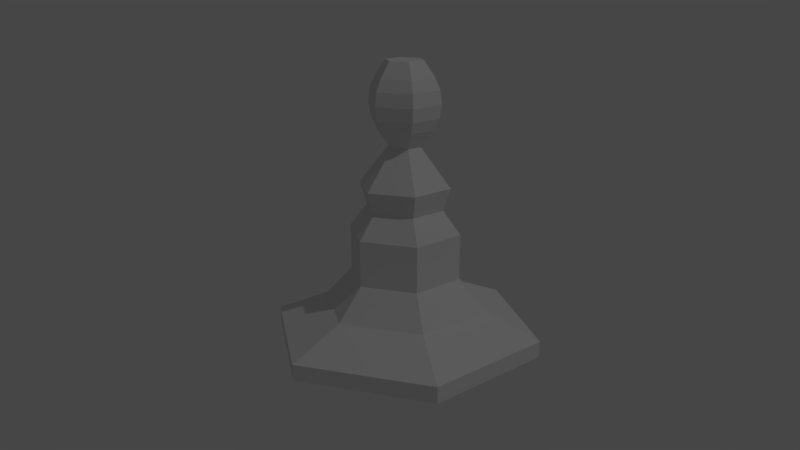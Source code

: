 # Source: Player.blend  (saved by Blender 2.79.0; exported with 4.5.12 LTS)
import bpy
from mathutils import Matrix  # noqa: F401  (used for matrix-valued properties, if any)

bpy.ops.wm.read_factory_settings(use_empty=True)
scene = bpy.context.scene
scene.name = 'Scene'

# ---- collections
col_collection_1 = bpy.data.collections.new('Collection 1'); scene.collection.children.link(col_collection_1)

# ---- materials (node trees are filled in below, after node groups)
mat_material_hexastandard = bpy.data.materials.new('Material_HexaStandard')
mat_material_hexastandard.alpha_threshold = 0.0
mat_material_hexastandard.use_transparent_shadow = False
mat_material_hexastandard.roughness = 0.5
mat_material_hexastandard.line_color = (0.0, 0.0, 0.0, 1.0)

# ---- material node trees

# ---- world
world_world = bpy.data.worlds.new('World'); scene.world = world_world
world_world.color = (0.05088, 0.05088, 0.05088)
world_world.use_sun_shadow = False
world_world.sun_shadow_jitter_overblur = 0.0
world_world.cycles.sampling_method = 'MANUAL'

# ---- cameras
cam_camera = bpy.data.cameras.new('Camera')
cam_camera.clip_end = 100.0
cam_camera.lens = 35.0
cam_camera.sensor_width = 32.0
cam_camera.sensor_height = 18.0
cam_camera.ortho_scale = 7.314
cam_camera.dof.focus_distance = 0.0
cam_camera.dof.aperture_fstop = 128.0

# ---- lights
light_lamp = bpy.data.lights.new('Lamp', 'POINT')
light_lamp.transmission_factor = 0.0
light_lamp.cutoff_distance = 30.0
light_lamp.energy = 100.0
light_lamp.shadow_buffer_clip_start = 1.001
light_lamp.shadow_soft_size = 0.1
light_lamp.shadow_maximum_resolution = 0.006
light_lamp.use_absolute_resolution = True

# ---- meshes
me_playerpin = bpy.data.meshes.new('PlayerPin')
me_playerpin.from_pydata([(-2.98e-08, 0.3379, 0.0), (0.2926, 0.1689, 0.0), (0.2926, -0.1689, 0.0), (-5.934e-08, -0.3379, 0.0), (-0.2926, -0.1689, 0.0), (-0.2926, 0.1689, 0.0), (-3.857e-08, 0.03984, 0.4905), (0.0345, 0.01992, 0.4905), (0.0345, -0.01992, 0.4905), (-4.205e-08, -0.03984, 0.4905), (-0.0345, -0.01992, 0.4905), (-0.0345, 0.01992, 0.4905), (0.03998, 0.02308, 0.6904), (-2.402e-08, 0.04616, 0.6904), (0.03998, -0.02308, 0.6904), (-2.806e-08, -0.04616, 0.6904), (-0.03998, -0.02308, 0.6904), (-0.03998, 0.02308, 0.6904), (-1.604e-08, 0.1377, 0.1748), (-2.766e-08, 0.3384, 0.03997), (-2.041e-08, 0.2038, 0.0997), (0.2931, 0.1692, 0.03997), (0.1192, 0.06885, 0.1748), (0.1765, 0.1019, 0.0997), (0.2931, -0.1692, 0.03997), (0.1192, -0.06885, 0.1748), (0.1765, -0.1019, 0.0997), (-5.724e-08, -0.3384, 0.03997), (-2.808e-08, -0.1377, 0.1748), (-3.787e-08, -0.2038, 0.0997), (-0.2931, -0.1692, 0.03997), (-0.1192, -0.06885, 0.1748), (-0.1765, -0.1019, 0.0997), (-0.2931, 0.1692, 0.03997), (-0.1192, 0.06885, 0.1748), (-0.1765, 0.1019, 0.0997), (-1.655e-08, 0.1132, 0.3967), (-1.275e-08, 0.1386, 0.2859), (-1.316e-08, 0.09573, 0.342), (0.12, 0.06928, 0.2859), (0.09805, 0.05661, 0.3967), (0.0829, 0.04786, 0.342), (0.12, -0.06928, 0.2859), (0.09805, -0.05661, 0.3967), (0.0829, -0.04786, 0.342), (-2.486e-08, -0.1386, 0.2859), (-2.644e-08, -0.1132, 0.3967), (-2.158e-08, -0.09573, 0.342), (-0.12, -0.06928, 0.2859), (-0.09805, -0.05661, 0.3967), (-0.0829, -0.04786, 0.342), (-0.12, 0.06928, 0.2859), (-0.09805, 0.05661, 0.3967), (-0.0829, 0.04786, 0.342), (-3.767e-08, 0.07041, 0.5318), (-2.88e-08, 0.07255, 0.6522), (-3.718e-08, 0.08407, 0.5593), (-3.485e-08, 0.08927, 0.5918), (-3.205e-08, 0.08523, 0.6244), (0.06283, 0.03628, 0.6522), (0.06097, 0.0352, 0.5318), (0.07381, 0.04261, 0.6244), (0.07731, 0.04464, 0.5918), (0.0728, 0.04203, 0.5593), (0.06283, -0.03628, 0.6522), (0.06097, -0.0352, 0.5318), (0.07381, -0.04261, 0.6244), (0.07731, -0.04464, 0.5918), (0.0728, -0.04203, 0.5593), (-3.514e-08, -0.07255, 0.6522), (-4.382e-08, -0.07041, 0.5318), (-3.904e-08, -0.08523, 0.6244), (-4.183e-08, -0.08927, 0.5918), (-4.416e-08, -0.08407, 0.5593), (-0.06283, -0.03628, 0.6522), (-0.06097, -0.0352, 0.5318), (-0.07381, -0.04261, 0.6244), (-0.07731, -0.04464, 0.5918), (-0.0728, -0.04203, 0.5593), (-0.06283, 0.03628, 0.6522), (-0.06097, 0.0352, 0.5318), (-0.07381, 0.04261, 0.6244), (-0.07731, 0.04464, 0.5918), (-0.0728, 0.04203, 0.5593)], [], [(11, 80, 54, 6), (69, 64, 14, 15), (74, 69, 15, 16), (79, 74, 16, 17), (9, 70, 75, 10), (55, 79, 17, 13), (0, 1, 2, 3, 4, 5), (34, 51, 37, 18), (1, 21, 24, 2), (18, 37, 39, 22), (31, 48, 51, 34), (49, 10, 11, 52), (4, 30, 33, 5), (28, 45, 48, 31), (46, 9, 10, 49), (3, 27, 30, 4), (25, 42, 45, 28), (43, 8, 9, 46), (2, 24, 27, 3), (22, 39, 42, 25), (5, 33, 19, 0), (40, 7, 8, 43), (52, 11, 6, 36), (12, 13, 17, 16, 15, 14), (7, 60, 65, 8), (10, 75, 80, 11), (6, 54, 60, 7), (8, 65, 70, 9), (64, 59, 12, 14), (34, 18, 20, 35), (35, 20, 19, 33), (31, 34, 35, 32), (32, 35, 33, 30), (28, 31, 32, 29), (29, 32, 30, 27), (25, 28, 29, 26), (26, 29, 27, 24), (22, 25, 26, 23), (23, 26, 24, 21), (18, 22, 23, 20), (20, 23, 21, 19), (0, 19, 21, 1), (52, 36, 38, 53), (53, 38, 37, 51), (49, 52, 53, 50), (50, 53, 51, 48), (46, 49, 50, 47), (47, 50, 48, 45), (43, 46, 47, 44), (44, 47, 45, 42), (40, 43, 44, 41), (41, 44, 42, 39), (36, 40, 41, 38), (38, 41, 39, 37), (36, 6, 7, 40), (60, 54, 56, 63), (63, 56, 57, 62), (62, 57, 58, 61), (61, 58, 55, 59), (65, 60, 63, 68), (68, 63, 62, 67), (67, 62, 61, 66), (66, 61, 59, 64), (70, 65, 68, 73), (73, 68, 67, 72), (72, 67, 66, 71), (71, 66, 64, 69), (75, 70, 73, 78), (78, 73, 72, 77), (77, 72, 71, 76), (76, 71, 69, 74), (80, 75, 78, 83), (83, 78, 77, 82), (82, 77, 76, 81), (81, 76, 74, 79), (54, 80, 83, 56), (56, 83, 82, 57), (57, 82, 81, 58), (58, 81, 79, 55), (59, 55, 13, 12)])
me_playerpin.materials.append(mat_material_hexastandard)
me_playerpin.use_remesh_preserve_volume = False
me_playerpin.use_remesh_preserve_attributes = False
me_playerpin.use_mirror_vertex_groups = False
me_playerpin.update()

# ---- objects
ob_playerpin = bpy.data.objects.new('PlayerPin', me_playerpin)
ob_lamp = bpy.data.objects.new('Lamp', light_lamp)
ob_camera = bpy.data.objects.new('Camera', cam_camera)

# ---- transforms, parenting, visibility, modifiers, constraints
ob_playerpin.location = (2.98e-08, 0.0, 0.1088)
ob_playerpin.lineart.crease_threshold = 0.0
ob_lamp.location = (4.076, 1.005, 5.904)
ob_lamp.rotation_euler = (0.6503, 0.05522, 1.866)
ob_lamp.lock_rotations_4d = False
ob_lamp.empty_display_type = 'ARROWS'
ob_lamp.color = (0.0, 0.0, 0.0, 0.0)
ob_lamp.lineart.crease_threshold = 0.0
ob_camera.location = (1.483, -1.344, 1.04)
ob_camera.rotation_euler = (1.264, -2.419e-06, 0.8398)
ob_camera.lock_rotations_4d = False
ob_camera.empty_display_type = 'ARROWS'
ob_camera.color = (0.0, 0.0, 0.0, 0.0)
ob_camera.display_type = 'WIRE'
ob_camera.lineart.crease_threshold = 0.0

# ---- collection membership
col_collection_1.objects.link(ob_playerpin)
col_collection_1.objects.link(ob_lamp)
col_collection_1.objects.link(ob_camera)

# ---- scene / render settings (as saved in the file)
scene.camera = ob_camera
scene.frame_start = 1; scene.frame_end = 250; scene.frame_set(49)
scene.render.engine = 'BLENDER_EEVEE_NEXT'
scene.render.resolution_percentage = 50
scene.render.dither_intensity = 0.0
scene.cycles.use_denoising = False
scene.cycles.samples = 128
scene.cycles.sampling_pattern = 'TABULATED_SOBOL'
scene.cycles.use_adaptive_sampling = False
scene.cycles.use_light_tree = False
scene.cycles.blur_glossy = 0.0
scene.cycles.sample_clamp_indirect = 0.0
scene.view_settings.view_transform = 'Filmic'
bpy.context.view_layer.update()
